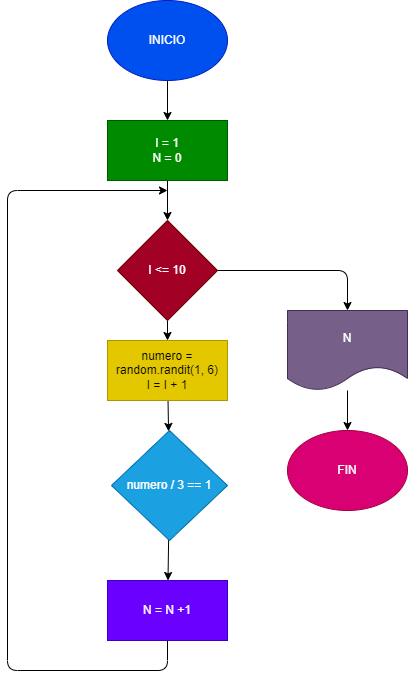

The diagram above was exported from draw.io. Its source (the exported page's mxGraphModel, read from the mxfile embedded in the PNG):
<mxGraphModel dx="734" dy="575" grid="1" gridSize="10" guides="1" tooltips="1" connect="1" arrows="1" fold="1" page="1" pageScale="1" pageWidth="827" pageHeight="1169" math="0" shadow="0">
  <root>
    <mxCell id="0" />
    <mxCell id="1" parent="0" />
    <mxCell id="4" value="" style="edgeStyle=none;html=1;" parent="1" source="2" target="3" edge="1">
      <mxGeometry relative="1" as="geometry" />
    </mxCell>
    <mxCell id="2" value="INICIO" style="ellipse;whiteSpace=wrap;html=1;fillColor=#0050ef;fontColor=#ffffff;strokeColor=#001DBC;" parent="1" vertex="1">
      <mxGeometry x="300" y="30" width="120" height="80" as="geometry" />
    </mxCell>
    <mxCell id="6" value="" style="edgeStyle=none;html=1;" parent="1" source="3" target="5" edge="1">
      <mxGeometry relative="1" as="geometry" />
    </mxCell>
    <mxCell id="3" value="I = 1&lt;br&gt;N = 0" style="rounded=0;whiteSpace=wrap;html=1;fillColor=#008a00;fontColor=#ffffff;strokeColor=#005700;" parent="1" vertex="1">
      <mxGeometry x="300" y="150" width="120" height="60" as="geometry" />
    </mxCell>
    <mxCell id="9" value="" style="edgeStyle=none;html=1;" parent="1" source="5" target="8" edge="1">
      <mxGeometry relative="1" as="geometry" />
    </mxCell>
    <mxCell id="18" style="edgeStyle=none;html=1;entryX=0.5;entryY=0;entryDx=0;entryDy=0;" parent="1" source="5" target="16" edge="1">
      <mxGeometry relative="1" as="geometry">
        <Array as="points">
          <mxPoint x="540" y="300" />
        </Array>
      </mxGeometry>
    </mxCell>
    <mxCell id="5" value="I &amp;lt;= 10" style="rhombus;whiteSpace=wrap;html=1;fillColor=#a20025;fontColor=#ffffff;strokeColor=#6F0000;" parent="1" vertex="1">
      <mxGeometry x="310" y="250" width="100" height="100" as="geometry" />
    </mxCell>
    <mxCell id="12" value="" style="edgeStyle=none;html=1;" parent="1" source="8" target="11" edge="1">
      <mxGeometry relative="1" as="geometry" />
    </mxCell>
    <mxCell id="8" value="numero = random.randit(1, 6)&lt;br&gt;I = I + 1" style="rounded=0;whiteSpace=wrap;html=1;fillColor=#e3c800;fontColor=#000000;strokeColor=#B09500;" parent="1" vertex="1">
      <mxGeometry x="300" y="370" width="120" height="60" as="geometry" />
    </mxCell>
    <mxCell id="14" value="" style="edgeStyle=none;html=1;" parent="1" source="11" target="13" edge="1">
      <mxGeometry relative="1" as="geometry" />
    </mxCell>
    <mxCell id="11" value="numero / 3 == 1" style="rhombus;whiteSpace=wrap;html=1;fillColor=#1ba1e2;fontColor=#ffffff;strokeColor=#006EAF;" parent="1" vertex="1">
      <mxGeometry x="304" y="460" width="116" height="110" as="geometry" />
    </mxCell>
    <mxCell id="15" style="edgeStyle=none;html=1;" parent="1" source="13" edge="1">
      <mxGeometry relative="1" as="geometry">
        <mxPoint x="360" y="220" as="targetPoint" />
        <Array as="points">
          <mxPoint x="360" y="700" />
          <mxPoint x="200" y="700" />
          <mxPoint x="200" y="220" />
        </Array>
      </mxGeometry>
    </mxCell>
    <mxCell id="13" value="N = N +1" style="whiteSpace=wrap;html=1;fillColor=#6a00ff;strokeColor=#3700CC;fontColor=#ffffff;" parent="1" vertex="1">
      <mxGeometry x="300" y="610" width="120" height="60" as="geometry" />
    </mxCell>
    <mxCell id="19" value="" style="edgeStyle=none;html=1;" parent="1" source="16" target="17" edge="1">
      <mxGeometry relative="1" as="geometry" />
    </mxCell>
    <mxCell id="16" value="N" style="shape=document;whiteSpace=wrap;html=1;boundedLbl=1;fillColor=#76608a;fontColor=#ffffff;strokeColor=#432D57;" parent="1" vertex="1">
      <mxGeometry x="480" y="340" width="120" height="80" as="geometry" />
    </mxCell>
    <mxCell id="17" value="FIN" style="ellipse;whiteSpace=wrap;html=1;fillColor=#d80073;fontColor=#ffffff;strokeColor=#A50040;" parent="1" vertex="1">
      <mxGeometry x="480" y="460" width="120" height="80" as="geometry" />
    </mxCell>
  </root>
</mxGraphModel>